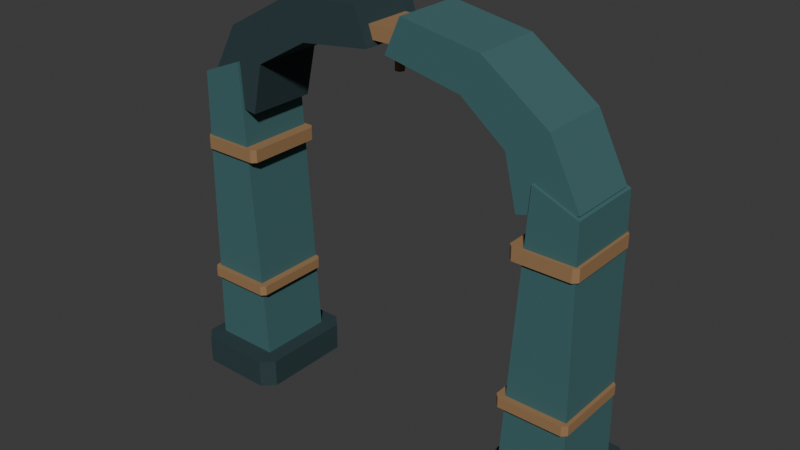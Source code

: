 # Source: bell_arch.blend  (saved by Blender 5.2.44; exported with 4.5.12 LTS)
import bpy
from mathutils import Matrix  # noqa: F401  (used for matrix-valued properties, if any)

bpy.ops.wm.read_factory_settings(use_empty=True)
scene = bpy.context.scene
scene.name = 'Scene'

# ---- collections
col_collection = bpy.data.collections.new('Collection'); scene.collection.children.link(col_collection)

# ---- materials (node trees are filled in below, after node groups)
mat_painted_reliquary = bpy.data.materials.new('Painted reliquary')

# ---- material node trees
mat_painted_reliquary.use_nodes = True; mat_painted_reliquary.node_tree.nodes.clear()
_N = mat_painted_reliquary.node_tree.nodes; _L = mat_painted_reliquary.node_tree.links
n0 = _N.new('ShaderNodeOutputMaterial'); n0.name = 'Material Output'; n0.location = (0, 0)
n1 = _N.new('ShaderNodeBsdfPrincipled'); n1.name = 'Principled BSDF'; n1.location = (0, 0)
n1.inputs[1].default_value = 0.08
n1.inputs[2].default_value = 0.86
n1.inputs[10].default_value = 0.005
n2 = _N.new('ShaderNodeVertexColor'); n2.name = 'Color Attribute'; n2.location = (0, 0)
n2.layer_name = 'Color'
_L.new(n2.outputs[0], n1.inputs[0])
_L.new(n1.outputs[0], n0.inputs[0])
n0.is_active_output = True

# ---- world
world_world = bpy.data.worlds.new('World'); scene.world = world_world
world_world.use_nodes = True; world_world.node_tree.nodes.clear()
_N = world_world.node_tree.nodes; _L = world_world.node_tree.links
n0 = _N.new('ShaderNodeOutputWorld'); n0.name = 'World Output'; n0.location = (200, 100)
n1 = _N.new('ShaderNodeBackground'); n1.name = 'Background'; n1.location = (-200, 100)
n1.inputs[0].default_value = (0.05088, 0.05088, 0.05088, 1.0)
_L.new(n1.outputs[0], n0.inputs[0])
n0.is_active_output = True
world_world.color = (0.05088, 0.05088, 0.05088)
world_world.sun_shadow_jitter_overblur = 0.0

# ---- meshes
me_body_mesh_003 = bpy.data.meshes.new('body_mesh.003')
me_body_mesh_003.from_pydata([(-2.94, -0.8, 0.0), (-1.92, -0.8, 0.0), (-1.76, -0.64, 0.0), (-1.76, 0.64, 0.0), (-1.92, 0.8, 0.0), (-2.94, 0.8, 0.0), (-3.1, 0.64, 0.0), (-3.1, -0.64, 0.0), (-2.94, -0.8, 0.4), (-1.92, -0.8, 0.4), (-1.76, -0.64, 0.4), (-1.76, 0.64, 0.4), (-1.92, 0.8, 0.4), (-2.94, 0.8, 0.4), (-3.1, 0.64, 0.4), (-3.1, -0.64, 0.4), (-2.92, -0.53, 0.4), (-2.86, -0.53, 4.45), (-2.25, -0.53, 4.7), (-1.99, -0.53, 0.4), (-2.92, 0.55, 0.4), (-2.86, 0.55, 4.45), (-2.25, 0.55, 4.7), (-1.99, 0.55, 0.4), (-2.89, -0.615, 1.38), (-2.01, -0.615, 1.38), (-1.95, -0.555, 1.38), (-1.95, 0.495, 1.38), (-2.01, 0.555, 1.38), (-2.89, 0.555, 1.38), (-2.95, 0.495, 1.38), (-2.95, -0.555, 1.38), (-2.89, -0.615, 1.52), (-2.01, -0.615, 1.52), (-1.95, -0.555, 1.52), (-1.95, 0.495, 1.52), (-2.01, 0.555, 1.52), (-2.89, 0.555, 1.52), (-2.95, 0.495, 1.52), (-2.95, -0.555, 1.52), (-2.85, -0.58, 3.36), (-2.07, -0.58, 3.36), (-2.01, -0.52, 3.36), (-2.01, 0.52, 3.36), (-2.07, 0.58, 3.36), (-2.85, 0.58, 3.36), (-2.91, 0.52, 3.36), (-2.91, -0.52, 3.36), (-2.85, -0.58, 3.54), (-2.07, -0.58, 3.54), (-2.01, -0.52, 3.54), (-2.01, 0.52, 3.54), (-2.07, 0.58, 3.54), (-2.85, 0.58, 3.54), (-2.91, 0.52, 3.54), (-2.91, -0.52, 3.54), (1.92, -0.8, 0.0), (2.94, -0.8, 0.0), (3.1, -0.64, 0.0), (3.1, 0.64, 0.0), (2.94, 0.8, 0.0), (1.92, 0.8, 0.0), (1.76, 0.64, 0.0), (1.76, -0.64, 0.0), (1.92, -0.8, 0.4), (2.94, -0.8, 0.4), (3.1, -0.64, 0.4), (3.1, 0.64, 0.4), (2.94, 0.8, 0.4), (1.92, 0.8, 0.4), (1.76, 0.64, 0.4), (1.76, -0.64, 0.4), (2.92, -0.53, 0.4), (2.86, -0.53, 4.08), (2.25, -0.53, 4.33), (1.99, -0.53, 0.4), (2.92, 0.55, 0.4), (2.86, 0.55, 4.08), (2.25, 0.55, 4.33), (1.99, 0.55, 0.4), (2.01, -0.615, 1.38), (2.89, -0.615, 1.38), (2.95, -0.555, 1.38), (2.95, 0.495, 1.38), (2.89, 0.555, 1.38), (2.01, 0.555, 1.38), (1.95, 0.495, 1.38), (1.95, -0.555, 1.38), (2.01, -0.615, 1.52), (2.89, -0.615, 1.52), (2.95, -0.555, 1.52), (2.95, 0.495, 1.52), (2.89, 0.555, 1.52), (2.01, 0.555, 1.52), (1.95, 0.495, 1.52), (1.95, -0.555, 1.52), (2.07, -0.58, 3.36), (2.85, -0.58, 3.36), (2.91, -0.52, 3.36), (2.91, 0.52, 3.36), (2.85, 0.58, 3.36), (2.07, 0.58, 3.36), (2.01, 0.52, 3.36), (2.01, -0.52, 3.36), (2.07, -0.58, 3.54), (2.85, -0.58, 3.54), (2.91, -0.52, 3.54), (2.91, 0.52, 3.54), (2.85, 0.58, 3.54), (2.07, 0.58, 3.54), (2.01, 0.52, 3.54), (2.01, -0.52, 3.54), (-2.89, -0.49, 4.15), (-2.33, -0.49, 5.16), (-1.31, -0.49, 5.73), (-0.26, -0.49, 5.8), (-0.09, -0.49, 5.31), (-1.1, -0.49, 5.18), (-1.87, -0.49, 4.74), (-2.03, -0.49, 4.03), (-2.89, 0.49, 4.15), (-2.33, 0.49, 5.16), (-1.31, 0.49, 5.73), (-0.26, 0.49, 5.8), (-0.09, 0.49, 5.31), (-1.1, 0.49, 5.18), (-1.87, 0.49, 4.74), (-2.03, 0.49, 4.03), (0.18, -0.49, 5.3), (0.4, -0.49, 5.79), (1.5, -0.49, 5.6), (2.41, -0.49, 4.95), (2.84, -0.49, 4.12), (2.04, -0.49, 3.89), (1.87, -0.49, 4.59), (1.25, -0.49, 5.08), (0.18, 0.49, 5.3), (0.4, 0.49, 5.79), (1.5, 0.49, 5.6), (2.41, 0.49, 4.95), (2.84, 0.49, 4.12), (2.04, 0.49, 3.89), (1.87, 0.49, 4.59), (1.25, 0.49, 5.08), (-0.515, -0.35, 5.38), (0.515, -0.35, 5.38), (0.565, -0.3, 5.38), (0.565, 0.26, 5.38), (0.515, 0.31, 5.38), (-0.515, 0.31, 5.38), (-0.565, 0.26, 5.38), (-0.565, -0.3, 5.38), (-0.515, -0.35, 5.56), (0.515, -0.35, 5.56), (0.565, -0.3, 5.56), (0.565, 0.26, 5.56), (0.515, 0.31, 5.56), (-0.515, 0.31, 5.56), (-0.565, 0.26, 5.56), (-0.565, -0.3, 5.56), (0.065, 0.0, 5.37), (0.0325, -0.05629, 5.37), (-0.0325, -0.05629, 5.37), (-0.065, -7.96e-18, 5.37), (-0.0325, 0.05629, 5.37), (0.0325, 0.05629, 5.37), (0.065, 0.0, 4.95), (0.0325, -0.05629, 4.95), (-0.0325, -0.05629, 4.95), (-0.065, -7.96e-18, 4.95), (-0.0325, 0.05629, 4.95), (0.0325, 0.05629, 4.95)], [], [(7, 6, 5, 4, 3, 2, 1, 0), (8, 9, 10, 11, 12, 13, 14, 15), (0, 1, 9, 8), (1, 2, 10, 9), (2, 3, 11, 10), (3, 4, 12, 11), (4, 5, 13, 12), (5, 6, 14, 13), (6, 7, 15, 14), (7, 0, 8, 15), (19, 18, 17, 16), (20, 21, 22, 23), (16, 17, 21, 20), (17, 18, 22, 21), (18, 19, 23, 22), (19, 16, 20, 23), (31, 30, 29, 28, 27, 26, 25, 24), (32, 33, 34, 35, 36, 37, 38, 39), (24, 25, 33, 32), (25, 26, 34, 33), (26, 27, 35, 34), (27, 28, 36, 35), (28, 29, 37, 36), (29, 30, 38, 37), (30, 31, 39, 38), (31, 24, 32, 39), (47, 46, 45, 44, 43, 42, 41, 40), (48, 49, 50, 51, 52, 53, 54, 55), (40, 41, 49, 48), (41, 42, 50, 49), (42, 43, 51, 50), (43, 44, 52, 51), (44, 45, 53, 52), (45, 46, 54, 53), (46, 47, 55, 54), (47, 40, 48, 55), (63, 62, 61, 60, 59, 58, 57, 56), (64, 65, 66, 67, 68, 69, 70, 71), (56, 57, 65, 64), (57, 58, 66, 65), (58, 59, 67, 66), (59, 60, 68, 67), (60, 61, 69, 68), (61, 62, 70, 69), (62, 63, 71, 70), (63, 56, 64, 71), (75, 72, 73, 74), (76, 79, 78, 77), (72, 76, 77, 73), (73, 77, 78, 74), (74, 78, 79, 75), (75, 79, 76, 72), (87, 86, 85, 84, 83, 82, 81, 80), (88, 89, 90, 91, 92, 93, 94, 95), (80, 81, 89, 88), (81, 82, 90, 89), (82, 83, 91, 90), (83, 84, 92, 91), (84, 85, 93, 92), (85, 86, 94, 93), (86, 87, 95, 94), (87, 80, 88, 95), (103, 102, 101, 100, 99, 98, 97, 96), (104, 105, 106, 107, 108, 109, 110, 111), (96, 97, 105, 104), (97, 98, 106, 105), (98, 99, 107, 106), (99, 100, 108, 107), (100, 101, 109, 108), (101, 102, 110, 109), (102, 103, 111, 110), (103, 96, 104, 111), (119, 118, 117, 116, 115, 114, 113, 112), (120, 121, 122, 123, 124, 125, 126, 127), (112, 113, 121, 120), (113, 114, 122, 121), (114, 115, 123, 122), (115, 116, 124, 123), (116, 117, 125, 124), (117, 118, 126, 125), (118, 119, 127, 126), (119, 112, 120, 127), (135, 134, 133, 132, 131, 130, 129, 128), (136, 137, 138, 139, 140, 141, 142, 143), (128, 129, 137, 136), (129, 130, 138, 137), (130, 131, 139, 138), (131, 132, 140, 139), (132, 133, 141, 140), (133, 134, 142, 141), (134, 135, 143, 142), (135, 128, 136, 143), (151, 150, 149, 148, 147, 146, 145, 144), (152, 153, 154, 155, 156, 157, 158, 159), (144, 145, 153, 152), (145, 146, 154, 153), (146, 147, 155, 154), (147, 148, 156, 155), (148, 149, 157, 156), (149, 150, 158, 157), (150, 151, 159, 158), (151, 144, 152, 159), (165, 164, 163, 162, 161, 160), (160, 161, 167, 166), (161, 162, 168, 167), (162, 163, 169, 168), (163, 164, 170, 169), (164, 165, 171, 170), (165, 160, 166, 171), (166, 167, 168, 169, 170, 171)])
_ca = me_body_mesh_003.color_attributes.new('Color', 'FLOAT_COLOR', 'CORNER')
_ca.data.foreach_set('color', [0.02122, 0.04817, 0.05448, 1.0, 0.02122, 0.04817, 0.05448, 1.0, 0.02122, 0.04817, 0.05448, 1.0, 0.02122, 0.04817, 0.05448, 1.0, 0.02122, 0.04817, 0.05448, 1.0, 0.02122, 0.04817, 0.05448, 1.0, 0.02122, 0.04817, 0.05448, 1.0, 0.02122, 0.04817, 0.05448, 1.0, 0.02122, 0.04817, 0.05448, 1.0, 0.02122, 0.04817, 0.05448, 1.0, 0.02122, 0.04817, 0.05448, 1.0, 0.02122, 0.04817, 0.05448, 1.0, 0.02122, 0.04817, 0.05448, 1.0, 0.02122, 0.04817, 0.05448, 1.0, 0.02122, 0.04817, 0.05448, 1.0, 0.02122, 0.04817, 0.05448, 1.0, 0.02122, 0.04817, 0.05448, 1.0, 0.02122, 0.04817, 0.05448, 1.0, 0.02122, 0.04817, 0.05448, 1.0, 0.02122, 0.04817, 0.05448, 1.0, 0.02122, 0.04817, 0.05448, 1.0, 0.02122, 0.04817, 0.05448, 1.0, 0.02122, 0.04817, 0.05448, 1.0, 0.02122, 0.04817, 0.05448, 1.0, 0.02122, 0.04817, 0.05448, 1.0, 0.02122, 0.04817, 0.05448, 1.0, 0.02122, 0.04817, 0.05448, 1.0, 0.02122, 0.04817, 0.05448, 1.0, 0.02122, 0.04817, 0.05448, 1.0, 0.02122, 0.04817, 0.05448, 1.0, 0.02122, 0.04817, 0.05448, 1.0, 0.02122, 0.04817, 0.05448, 1.0, 0.02122, 0.04817, 0.05448, 1.0, 0.02122, 0.04817, 0.05448, 1.0, 0.02122, 0.04817, 0.05448, 1.0, 0.02122, 0.04817, 0.05448, 1.0, 0.02122, 0.04817, 0.05448, 1.0, 0.02122, 0.04817, 0.05448, 1.0, 0.02122, 0.04817, 0.05448, 1.0, 0.02122, 0.04817, 0.05448, 1.0, 0.02122, 0.04817, 0.05448, 1.0, 0.02122, 0.04817, 0.05448, 1.0, 0.02122, 0.04817, 0.05448, 1.0, 0.02122, 0.04817, 0.05448, 1.0, 0.02122, 0.04817, 0.05448, 1.0, 0.02122, 0.04817, 0.05448, 1.0, 0.02122, 0.04817, 0.05448, 1.0, 0.02122, 0.04817, 0.05448, 1.0, 0.04971, 0.1413, 0.147, 1.0, 0.04971, 0.1413, 0.147, 1.0, 0.04971, 0.1413, 0.147, 1.0, 0.04971, 0.1413, 0.147, 1.0, 0.04971, 0.1413, 0.147, 1.0, 0.04971, 0.1413, 0.147, 1.0, 0.04971, 0.1413, 0.147, 1.0, 0.04971, 0.1413, 0.147, 1.0, 0.04971, 0.1413, 0.147, 1.0, 0.04971, 0.1413, 0.147, 1.0, 0.04971, 0.1413, 0.147, 1.0, 0.04971, 0.1413, 0.147, 1.0, 0.04971, 0.1413, 0.147, 1.0, 0.04971, 0.1413, 0.147, 1.0, 0.04971, 0.1413, 0.147, 1.0, 0.04971, 0.1413, 0.147, 1.0, 0.04971, 0.1413, 0.147, 1.0, 0.04971, 0.1413, 0.147, 1.0, 0.04971, 0.1413, 0.147, 1.0, 0.04971, 0.1413, 0.147, 1.0, 0.04971, 0.1413, 0.147, 1.0, 0.04971, 0.1413, 0.147, 1.0, 0.04971, 0.1413, 0.147, 1.0, 0.04971, 0.1413, 0.147, 1.0, 0.3278, 0.1878, 0.08438, 1.0, 0.3278, 0.1878, 0.08438, 1.0, 0.3278, 0.1878, 0.08438, 1.0, 0.3278, 0.1878, 0.08438, 1.0, 0.3278, 0.1878, 0.08438, 1.0, 0.3278, 0.1878, 0.08438, 1.0, 0.3278, 0.1878, 0.08438, 1.0, 0.3278, 0.1878, 0.08438, 1.0, 0.3278, 0.1878, 0.08438, 1.0, 0.3278, 0.1878, 0.08438, 1.0, 0.3278, 0.1878, 0.08438, 1.0, 0.3278, 0.1878, 0.08438, 1.0, 0.3278, 0.1878, 0.08438, 1.0, 0.3278, 0.1878, 0.08438, 1.0, 0.3278, 0.1878, 0.08438, 1.0, 0.3278, 0.1878, 0.08438, 1.0, 0.3278, 0.1878, 0.08438, 1.0, 0.3278, 0.1878, 0.08438, 1.0, 0.3278, 0.1878, 0.08438, 1.0, 0.3278, 0.1878, 0.08438, 1.0, 0.3278, 0.1878, 0.08438, 1.0, 0.3278, 0.1878, 0.08438, 1.0, 0.3278, 0.1878, 0.08438, 1.0, 0.3278, 0.1878, 0.08438, 1.0, 0.3278, 0.1878, 0.08438, 1.0, 0.3278, 0.1878, 0.08438, 1.0, 0.3278, 0.1878, 0.08438, 1.0, 0.3278, 0.1878, 0.08438, 1.0, 0.3278, 0.1878, 0.08438, 1.0, 0.3278, 0.1878, 0.08438, 1.0, 0.3278, 0.1878, 0.08438, 1.0, 0.3278, 0.1878, 0.08438, 1.0, 0.3278, 0.1878, 0.08438, 1.0, 0.3278, 0.1878, 0.08438, 1.0, 0.3278, 0.1878, 0.08438, 1.0, 0.3278, 0.1878, 0.08438, 1.0, 0.3278, 0.1878, 0.08438, 1.0, 0.3278, 0.1878, 0.08438, 1.0, 0.3278, 0.1878, 0.08438, 1.0, 0.3278, 0.1878, 0.08438, 1.0, 0.3278, 0.1878, 0.08438, 1.0, 0.3278, 0.1878, 0.08438, 1.0, 0.3278, 0.1878, 0.08438, 1.0, 0.3278, 0.1878, 0.08438, 1.0, 0.3278, 0.1878, 0.08438, 1.0, 0.3278, 0.1878, 0.08438, 1.0, 0.3278, 0.1878, 0.08438, 1.0, 0.3278, 0.1878, 0.08438, 1.0, 0.3278, 0.1878, 0.08438, 1.0, 0.3278, 0.1878, 0.08438, 1.0, 0.3278, 0.1878, 0.08438, 1.0, 0.3278, 0.1878, 0.08438, 1.0, 0.3278, 0.1878, 0.08438, 1.0, 0.3278, 0.1878, 0.08438, 1.0, 0.3278, 0.1878, 0.08438, 1.0, 0.3278, 0.1878, 0.08438, 1.0, 0.3278, 0.1878, 0.08438, 1.0, 0.3278, 0.1878, 0.08438, 1.0, 0.3278, 0.1878, 0.08438, 1.0, 0.3278, 0.1878, 0.08438, 1.0, 0.3278, 0.1878, 0.08438, 1.0, 0.3278, 0.1878, 0.08438, 1.0, 0.3278, 0.1878, 0.08438, 1.0, 0.3278, 0.1878, 0.08438, 1.0, 0.3278, 0.1878, 0.08438, 1.0, 0.3278, 0.1878, 0.08438, 1.0, 0.3278, 0.1878, 0.08438, 1.0, 0.3278, 0.1878, 0.08438, 1.0, 0.3278, 0.1878, 0.08438, 1.0, 0.3278, 0.1878, 0.08438, 1.0, 0.3278, 0.1878, 0.08438, 1.0, 0.3278, 0.1878, 0.08438, 1.0, 0.3278, 0.1878, 0.08438, 1.0, 0.3278, 0.1878, 0.08438, 1.0, 0.3278, 0.1878, 0.08438, 1.0, 0.3278, 0.1878, 0.08438, 1.0, 0.3278, 0.1878, 0.08438, 1.0, 0.3278, 0.1878, 0.08438, 1.0, 0.3278, 0.1878, 0.08438, 1.0, 0.3278, 0.1878, 0.08438, 1.0, 0.3278, 0.1878, 0.08438, 1.0, 0.3278, 0.1878, 0.08438, 1.0, 0.3278, 0.1878, 0.08438, 1.0, 0.3278, 0.1878, 0.08438, 1.0, 0.3278, 0.1878, 0.08438, 1.0, 0.3278, 0.1878, 0.08438, 1.0, 0.3278, 0.1878, 0.08438, 1.0, 0.3278, 0.1878, 0.08438, 1.0, 0.3278, 0.1878, 0.08438, 1.0, 0.3278, 0.1878, 0.08438, 1.0, 0.3278, 0.1878, 0.08438, 1.0, 0.3278, 0.1878, 0.08438, 1.0, 0.3278, 0.1878, 0.08438, 1.0, 0.3278, 0.1878, 0.08438, 1.0, 0.3278, 0.1878, 0.08438, 1.0, 0.3278, 0.1878, 0.08438, 1.0, 0.02122, 0.04817, 0.05448, 1.0, 0.02122, 0.04817, 0.05448, 1.0, 0.02122, 0.04817, 0.05448, 1.0, 0.02122, 0.04817, 0.05448, 1.0, 0.02122, 0.04817, 0.05448, 1.0, 0.02122, 0.04817, 0.05448, 1.0, 0.02122, 0.04817, 0.05448, 1.0, 0.02122, 0.04817, 0.05448, 1.0, 0.02122, 0.04817, 0.05448, 1.0, 0.02122, 0.04817, 0.05448, 1.0, 0.02122, 0.04817, 0.05448, 1.0, 0.02122, 0.04817, 0.05448, 1.0, 0.02122, 0.04817, 0.05448, 1.0, 0.02122, 0.04817, 0.05448, 1.0, 0.02122, 0.04817, 0.05448, 1.0, 0.02122, 0.04817, 0.05448, 1.0, 0.02122, 0.04817, 0.05448, 1.0, 0.02122, 0.04817, 0.05448, 1.0, 0.02122, 0.04817, 0.05448, 1.0, 0.02122, 0.04817, 0.05448, 1.0, 0.02122, 0.04817, 0.05448, 1.0, 0.02122, 0.04817, 0.05448, 1.0, 0.02122, 0.04817, 0.05448, 1.0, 0.02122, 0.04817, 0.05448, 1.0, 0.02122, 0.04817, 0.05448, 1.0, 0.02122, 0.04817, 0.05448, 1.0, 0.02122, 0.04817, 0.05448, 1.0, 0.02122, 0.04817, 0.05448, 1.0, 0.02122, 0.04817, 0.05448, 1.0, 0.02122, 0.04817, 0.05448, 1.0, 0.02122, 0.04817, 0.05448, 1.0, 0.02122, 0.04817, 0.05448, 1.0, 0.02122, 0.04817, 0.05448, 1.0, 0.02122, 0.04817, 0.05448, 1.0, 0.02122, 0.04817, 0.05448, 1.0, 0.02122, 0.04817, 0.05448, 1.0, 0.02122, 0.04817, 0.05448, 1.0, 0.02122, 0.04817, 0.05448, 1.0, 0.02122, 0.04817, 0.05448, 1.0, 0.02122, 0.04817, 0.05448, 1.0, 0.02122, 0.04817, 0.05448, 1.0, 0.02122, 0.04817, 0.05448, 1.0, 0.02122, 0.04817, 0.05448, 1.0, 0.02122, 0.04817, 0.05448, 1.0, 0.02122, 0.04817, 0.05448, 1.0, 0.02122, 0.04817, 0.05448, 1.0, 0.02122, 0.04817, 0.05448, 1.0, 0.02122, 0.04817, 0.05448, 1.0, 0.04971, 0.1413, 0.147, 1.0, 0.04971, 0.1413, 0.147, 1.0, 0.04971, 0.1413, 0.147, 1.0, 0.04971, 0.1413, 0.147, 1.0, 0.04971, 0.1413, 0.147, 1.0, 0.04971, 0.1413, 0.147, 1.0, 0.04971, 0.1413, 0.147, 1.0, 0.04971, 0.1413, 0.147, 1.0, 0.04971, 0.1413, 0.147, 1.0, 0.04971, 0.1413, 0.147, 1.0, 0.04971, 0.1413, 0.147, 1.0, 0.04971, 0.1413, 0.147, 1.0, 0.04971, 0.1413, 0.147, 1.0, 0.04971, 0.1413, 0.147, 1.0, 0.04971, 0.1413, 0.147, 1.0, 0.04971, 0.1413, 0.147, 1.0, 0.04971, 0.1413, 0.147, 1.0, 0.04971, 0.1413, 0.147, 1.0, 0.04971, 0.1413, 0.147, 1.0, 0.04971, 0.1413, 0.147, 1.0, 0.04971, 0.1413, 0.147, 1.0, 0.04971, 0.1413, 0.147, 1.0, 0.04971, 0.1413, 0.147, 1.0, 0.04971, 0.1413, 0.147, 1.0, 0.3278, 0.1878, 0.08438, 1.0, 0.3278, 0.1878, 0.08438, 1.0, 0.3278, 0.1878, 0.08438, 1.0, 0.3278, 0.1878, 0.08438, 1.0, 0.3278, 0.1878, 0.08438, 1.0, 0.3278, 0.1878, 0.08438, 1.0, 0.3278, 0.1878, 0.08438, 1.0, 0.3278, 0.1878, 0.08438, 1.0, 0.3278, 0.1878, 0.08438, 1.0, 0.3278, 0.1878, 0.08438, 1.0, 0.3278, 0.1878, 0.08438, 1.0, 0.3278, 0.1878, 0.08438, 1.0, 0.3278, 0.1878, 0.08438, 1.0, 0.3278, 0.1878, 0.08438, 1.0, 0.3278, 0.1878, 0.08438, 1.0, 0.3278, 0.1878, 0.08438, 1.0, 0.3278, 0.1878, 0.08438, 1.0, 0.3278, 0.1878, 0.08438, 1.0, 0.3278, 0.1878, 0.08438, 1.0, 0.3278, 0.1878, 0.08438, 1.0, 0.3278, 0.1878, 0.08438, 1.0, 0.3278, 0.1878, 0.08438, 1.0, 0.3278, 0.1878, 0.08438, 1.0, 0.3278, 0.1878, 0.08438, 1.0, 0.3278, 0.1878, 0.08438, 1.0, 0.3278, 0.1878, 0.08438, 1.0, 0.3278, 0.1878, 0.08438, 1.0, 0.3278, 0.1878, 0.08438, 1.0, 0.3278, 0.1878, 0.08438, 1.0, 0.3278, 0.1878, 0.08438, 1.0, 0.3278, 0.1878, 0.08438, 1.0, 0.3278, 0.1878, 0.08438, 1.0, 0.3278, 0.1878, 0.08438, 1.0, 0.3278, 0.1878, 0.08438, 1.0, 0.3278, 0.1878, 0.08438, 1.0, 0.3278, 0.1878, 0.08438, 1.0, 0.3278, 0.1878, 0.08438, 1.0, 0.3278, 0.1878, 0.08438, 1.0, 0.3278, 0.1878, 0.08438, 1.0, 0.3278, 0.1878, 0.08438, 1.0, 0.3278, 0.1878, 0.08438, 1.0, 0.3278, 0.1878, 0.08438, 1.0, 0.3278, 0.1878, 0.08438, 1.0, 0.3278, 0.1878, 0.08438, 1.0, 0.3278, 0.1878, 0.08438, 1.0, 0.3278, 0.1878, 0.08438, 1.0, 0.3278, 0.1878, 0.08438, 1.0, 0.3278, 0.1878, 0.08438, 1.0, 0.3278, 0.1878, 0.08438, 1.0, 0.3278, 0.1878, 0.08438, 1.0, 0.3278, 0.1878, 0.08438, 1.0, 0.3278, 0.1878, 0.08438, 1.0, 0.3278, 0.1878, 0.08438, 1.0, 0.3278, 0.1878, 0.08438, 1.0, 0.3278, 0.1878, 0.08438, 1.0, 0.3278, 0.1878, 0.08438, 1.0, 0.3278, 0.1878, 0.08438, 1.0, 0.3278, 0.1878, 0.08438, 1.0, 0.3278, 0.1878, 0.08438, 1.0, 0.3278, 0.1878, 0.08438, 1.0, 0.3278, 0.1878, 0.08438, 1.0, 0.3278, 0.1878, 0.08438, 1.0, 0.3278, 0.1878, 0.08438, 1.0, 0.3278, 0.1878, 0.08438, 1.0, 0.3278, 0.1878, 0.08438, 1.0, 0.3278, 0.1878, 0.08438, 1.0, 0.3278, 0.1878, 0.08438, 1.0, 0.3278, 0.1878, 0.08438, 1.0, 0.3278, 0.1878, 0.08438, 1.0, 0.3278, 0.1878, 0.08438, 1.0, 0.3278, 0.1878, 0.08438, 1.0, 0.3278, 0.1878, 0.08438, 1.0, 0.3278, 0.1878, 0.08438, 1.0, 0.3278, 0.1878, 0.08438, 1.0, 0.3278, 0.1878, 0.08438, 1.0, 0.3278, 0.1878, 0.08438, 1.0, 0.3278, 0.1878, 0.08438, 1.0, 0.3278, 0.1878, 0.08438, 1.0, 0.3278, 0.1878, 0.08438, 1.0, 0.3278, 0.1878, 0.08438, 1.0, 0.3278, 0.1878, 0.08438, 1.0, 0.3278, 0.1878, 0.08438, 1.0, 0.3278, 0.1878, 0.08438, 1.0, 0.3278, 0.1878, 0.08438, 1.0, 0.3278, 0.1878, 0.08438, 1.0, 0.3278, 0.1878, 0.08438, 1.0, 0.3278, 0.1878, 0.08438, 1.0, 0.3278, 0.1878, 0.08438, 1.0, 0.3278, 0.1878, 0.08438, 1.0, 0.3278, 0.1878, 0.08438, 1.0, 0.3278, 0.1878, 0.08438, 1.0, 0.3278, 0.1878, 0.08438, 1.0, 0.3278, 0.1878, 0.08438, 1.0, 0.3278, 0.1878, 0.08438, 1.0, 0.3278, 0.1878, 0.08438, 1.0, 0.3278, 0.1878, 0.08438, 1.0, 0.02122, 0.04817, 0.05448, 1.0, 0.02122, 0.04817, 0.05448, 1.0, 0.02122, 0.04817, 0.05448, 1.0, 0.02122, 0.04817, 0.05448, 1.0, 0.02122, 0.04817, 0.05448, 1.0, 0.02122, 0.04817, 0.05448, 1.0, 0.02122, 0.04817, 0.05448, 1.0, 0.02122, 0.04817, 0.05448, 1.0, 0.02122, 0.04817, 0.05448, 1.0, 0.02122, 0.04817, 0.05448, 1.0, 0.02122, 0.04817, 0.05448, 1.0, 0.02122, 0.04817, 0.05448, 1.0, 0.02122, 0.04817, 0.05448, 1.0, 0.02122, 0.04817, 0.05448, 1.0, 0.02122, 0.04817, 0.05448, 1.0, 0.02122, 0.04817, 0.05448, 1.0, 0.02122, 0.04817, 0.05448, 1.0, 0.02122, 0.04817, 0.05448, 1.0, 0.02122, 0.04817, 0.05448, 1.0, 0.02122, 0.04817, 0.05448, 1.0, 0.02122, 0.04817, 0.05448, 1.0, 0.02122, 0.04817, 0.05448, 1.0, 0.02122, 0.04817, 0.05448, 1.0, 0.02122, 0.04817, 0.05448, 1.0, 0.02122, 0.04817, 0.05448, 1.0, 0.02122, 0.04817, 0.05448, 1.0, 0.02122, 0.04817, 0.05448, 1.0, 0.02122, 0.04817, 0.05448, 1.0, 0.02122, 0.04817, 0.05448, 1.0, 0.02122, 0.04817, 0.05448, 1.0, 0.02122, 0.04817, 0.05448, 1.0, 0.02122, 0.04817, 0.05448, 1.0, 0.02122, 0.04817, 0.05448, 1.0, 0.02122, 0.04817, 0.05448, 1.0, 0.02122, 0.04817, 0.05448, 1.0, 0.02122, 0.04817, 0.05448, 1.0, 0.02122, 0.04817, 0.05448, 1.0, 0.02122, 0.04817, 0.05448, 1.0, 0.02122, 0.04817, 0.05448, 1.0, 0.02122, 0.04817, 0.05448, 1.0, 0.02122, 0.04817, 0.05448, 1.0, 0.02122, 0.04817, 0.05448, 1.0, 0.02122, 0.04817, 0.05448, 1.0, 0.02122, 0.04817, 0.05448, 1.0, 0.02122, 0.04817, 0.05448, 1.0, 0.02122, 0.04817, 0.05448, 1.0, 0.02122, 0.04817, 0.05448, 1.0, 0.02122, 0.04817, 0.05448, 1.0, 0.04971, 0.1413, 0.147, 1.0, 0.04971, 0.1413, 0.147, 1.0, 0.04971, 0.1413, 0.147, 1.0, 0.04971, 0.1413, 0.147, 1.0, 0.04971, 0.1413, 0.147, 1.0, 0.04971, 0.1413, 0.147, 1.0, 0.04971, 0.1413, 0.147, 1.0, 0.04971, 0.1413, 0.147, 1.0, 0.04971, 0.1413, 0.147, 1.0, 0.04971, 0.1413, 0.147, 1.0, 0.04971, 0.1413, 0.147, 1.0, 0.04971, 0.1413, 0.147, 1.0, 0.04971, 0.1413, 0.147, 1.0, 0.04971, 0.1413, 0.147, 1.0, 0.04971, 0.1413, 0.147, 1.0, 0.04971, 0.1413, 0.147, 1.0, 0.04971, 0.1413, 0.147, 1.0, 0.04971, 0.1413, 0.147, 1.0, 0.04971, 0.1413, 0.147, 1.0, 0.04971, 0.1413, 0.147, 1.0, 0.04971, 0.1413, 0.147, 1.0, 0.04971, 0.1413, 0.147, 1.0, 0.04971, 0.1413, 0.147, 1.0, 0.04971, 0.1413, 0.147, 1.0, 0.04971, 0.1413, 0.147, 1.0, 0.04971, 0.1413, 0.147, 1.0, 0.04971, 0.1413, 0.147, 1.0, 0.04971, 0.1413, 0.147, 1.0, 0.04971, 0.1413, 0.147, 1.0, 0.04971, 0.1413, 0.147, 1.0, 0.04971, 0.1413, 0.147, 1.0, 0.04971, 0.1413, 0.147, 1.0, 0.04971, 0.1413, 0.147, 1.0, 0.04971, 0.1413, 0.147, 1.0, 0.04971, 0.1413, 0.147, 1.0, 0.04971, 0.1413, 0.147, 1.0, 0.04971, 0.1413, 0.147, 1.0, 0.04971, 0.1413, 0.147, 1.0, 0.04971, 0.1413, 0.147, 1.0, 0.04971, 0.1413, 0.147, 1.0, 0.04971, 0.1413, 0.147, 1.0, 0.04971, 0.1413, 0.147, 1.0, 0.04971, 0.1413, 0.147, 1.0, 0.04971, 0.1413, 0.147, 1.0, 0.04971, 0.1413, 0.147, 1.0, 0.04971, 0.1413, 0.147, 1.0, 0.04971, 0.1413, 0.147, 1.0, 0.04971, 0.1413, 0.147, 1.0, 0.3278, 0.1878, 0.08438, 1.0, 0.3278, 0.1878, 0.08438, 1.0, 0.3278, 0.1878, 0.08438, 1.0, 0.3278, 0.1878, 0.08438, 1.0, 0.3278, 0.1878, 0.08438, 1.0, 0.3278, 0.1878, 0.08438, 1.0, 0.3278, 0.1878, 0.08438, 1.0, 0.3278, 0.1878, 0.08438, 1.0, 0.3278, 0.1878, 0.08438, 1.0, 0.3278, 0.1878, 0.08438, 1.0, 0.3278, 0.1878, 0.08438, 1.0, 0.3278, 0.1878, 0.08438, 1.0, 0.3278, 0.1878, 0.08438, 1.0, 0.3278, 0.1878, 0.08438, 1.0, 0.3278, 0.1878, 0.08438, 1.0, 0.3278, 0.1878, 0.08438, 1.0, 0.3278, 0.1878, 0.08438, 1.0, 0.3278, 0.1878, 0.08438, 1.0, 0.3278, 0.1878, 0.08438, 1.0, 0.3278, 0.1878, 0.08438, 1.0, 0.3278, 0.1878, 0.08438, 1.0, 0.3278, 0.1878, 0.08438, 1.0, 0.3278, 0.1878, 0.08438, 1.0, 0.3278, 0.1878, 0.08438, 1.0, 0.3278, 0.1878, 0.08438, 1.0, 0.3278, 0.1878, 0.08438, 1.0, 0.3278, 0.1878, 0.08438, 1.0, 0.3278, 0.1878, 0.08438, 1.0, 0.3278, 0.1878, 0.08438, 1.0, 0.3278, 0.1878, 0.08438, 1.0, 0.3278, 0.1878, 0.08438, 1.0, 0.3278, 0.1878, 0.08438, 1.0, 0.3278, 0.1878, 0.08438, 1.0, 0.3278, 0.1878, 0.08438, 1.0, 0.3278, 0.1878, 0.08438, 1.0, 0.3278, 0.1878, 0.08438, 1.0, 0.3278, 0.1878, 0.08438, 1.0, 0.3278, 0.1878, 0.08438, 1.0, 0.3278, 0.1878, 0.08438, 1.0, 0.3278, 0.1878, 0.08438, 1.0, 0.3278, 0.1878, 0.08438, 1.0, 0.3278, 0.1878, 0.08438, 1.0, 0.3278, 0.1878, 0.08438, 1.0, 0.3278, 0.1878, 0.08438, 1.0, 0.3278, 0.1878, 0.08438, 1.0, 0.3278, 0.1878, 0.08438, 1.0, 0.3278, 0.1878, 0.08438, 1.0, 0.3278, 0.1878, 0.08438, 1.0, 0.3278, 0.1878, 0.08438, 1.0, 0.3278, 0.1878, 0.08438, 1.0, 0.3278, 0.1878, 0.08438, 1.0, 0.3278, 0.1878, 0.08438, 1.0, 0.3278, 0.1878, 0.08438, 1.0, 0.3278, 0.1878, 0.08438, 1.0, 0.3278, 0.1878, 0.08438, 1.0, 0.3278, 0.1878, 0.08438, 1.0, 0.3278, 0.1878, 0.08438, 1.0, 0.3278, 0.1878, 0.08438, 1.0, 0.3278, 0.1878, 0.08438, 1.0, 0.3278, 0.1878, 0.08438, 1.0, 0.3278, 0.1878, 0.08438, 1.0, 0.3278, 0.1878, 0.08438, 1.0, 0.3278, 0.1878, 0.08438, 1.0, 0.3278, 0.1878, 0.08438, 1.0, 0.3278, 0.1878, 0.08438, 1.0, 0.3278, 0.1878, 0.08438, 1.0, 0.3278, 0.1878, 0.08438, 1.0, 0.3278, 0.1878, 0.08438, 1.0, 0.3278, 0.1878, 0.08438, 1.0, 0.3278, 0.1878, 0.08438, 1.0, 0.3278, 0.1878, 0.08438, 1.0, 0.3278, 0.1878, 0.08438, 1.0, 0.3278, 0.1878, 0.08438, 1.0, 0.3278, 0.1878, 0.08438, 1.0, 0.3278, 0.1878, 0.08438, 1.0, 0.3278, 0.1878, 0.08438, 1.0, 0.3278, 0.1878, 0.08438, 1.0, 0.3278, 0.1878, 0.08438, 1.0, 0.3278, 0.1878, 0.08438, 1.0, 0.3278, 0.1878, 0.08438, 1.0, 0.3278, 0.1878, 0.08438, 1.0, 0.3278, 0.1878, 0.08438, 1.0, 0.3278, 0.1878, 0.08438, 1.0, 0.3278, 0.1878, 0.08438, 1.0])
me_body_mesh_003.materials.append(mat_painted_reliquary)
me_body_mesh_003.update()

# ---- objects
ob_bell_arch = bpy.data.objects.new('bell_arch', None)
ob_body = bpy.data.objects.new('body', me_body_mesh_003)
ob_socket_bell = bpy.data.objects.new('socket_bell', None)

# ---- transforms, parenting, visibility, modifiers, constraints
ob_bell_arch.location = (0.0, 0.0, 0.0)
ob_body.parent = ob_bell_arch
ob_body.location = (0.0, 0.0, 0.0)
ob_socket_bell.parent = ob_bell_arch
ob_socket_bell.location = (0.0, 0.0, 5.02)
ob_socket_bell.empty_display_type = 'ARROWS'
ob_socket_bell.empty_display_size = 0.18

# ---- collection membership
col_collection.objects.link(ob_bell_arch)
col_collection.objects.link(ob_body)
col_collection.objects.link(ob_socket_bell)

# ---- scene / render settings (as saved in the file)
scene.frame_start = 1; scene.frame_end = 250; scene.frame_set(1)
scene.render.engine = 'BLENDER_EEVEE_NEXT'
scene.render.bake_bias = 0.0
scene.render.bake_samples = 0
scene.render.compositor_device = 'GPU'
scene.eevee.use_volume_custom_range = False
scene.eevee.fast_gi_thickness_near = 0.1
scene.eevee.fast_gi_thickness_far = 0.0
scene.eevee.ray_tracing_options.screen_trace_thickness = 0.1
bpy.context.view_layer.update()

# ---- added for rendering (the .blend has no active camera and no usable light): camera, sun
cam_auto = bpy.data.cameras.new('AutoCamera')
cam_auto.lens = 50.0
cam_auto.sensor_width = 36.0
cam_auto.clip_end = 1000.0
ob_auto_camera = bpy.data.objects.new('AutoCamera', cam_auto)
scene.collection.objects.link(ob_auto_camera)
ob_auto_camera.location = (7.99343, -9.59211, 9.29474)
ob_auto_camera.rotation_euler = (1.09748, -7.21219e-08, 0.694738)
scene.camera = ob_auto_camera
light_auto_sun = bpy.data.lights.new('AutoSun', 'SUN')
light_auto_sun.energy = 3.0
light_auto_sun.angle = 0.0523599
ob_auto_sun = bpy.data.objects.new('AutoSun', light_auto_sun)
scene.collection.objects.link(ob_auto_sun)
ob_auto_sun.rotation_euler = (0.872665, 0.174533, 0.523599)
bpy.context.view_layer.update()
